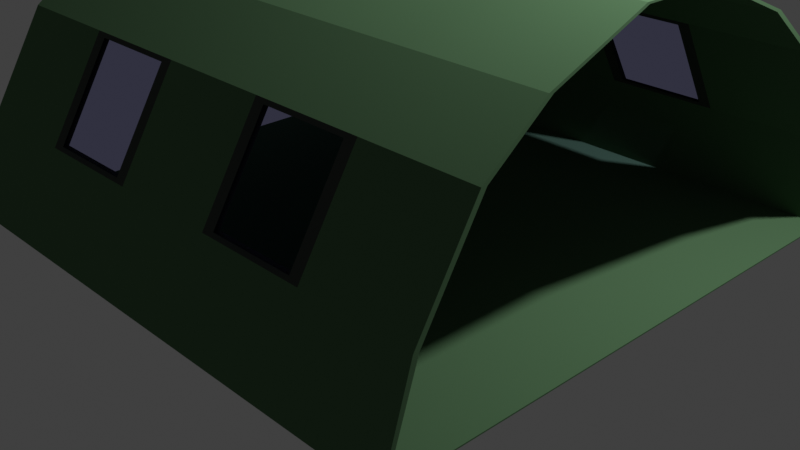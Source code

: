 # Source: 4.blend  (saved by Blender 2.83.20; exported with 4.5.12 LTS)
import bpy
from mathutils import Matrix  # noqa: F401  (used for matrix-valued properties, if any)

bpy.ops.wm.read_factory_settings(use_empty=True)
scene = bpy.context.scene
scene.name = 'Scene'

# ---- collections
col_collection = bpy.data.collections.new('Collection'); scene.collection.children.link(col_collection)

# ---- materials (node trees are filled in below, after node groups)
mat_1 = bpy.data.materials.new('Брезент БМ1')
mat_1.diffuse_color = (0.0476, 0.1106, 0.04807, 1.0)
mat_2 = bpy.data.materials.new('Брезент БМ2')
mat_2.diffuse_color = (0.106, 0.1016, 0.1106, 1.0)
mat_1_1 = bpy.data.materials.new('Окно палатки БМ1')

# ---- material node trees
mat_1.use_nodes = True; mat_1.node_tree.nodes.clear()
_N = mat_1.node_tree.nodes; _L = mat_1.node_tree.links
n0 = _N.new('ShaderNodeOutputMaterial'); n0.name = 'Material Output'; n0.location = (300, 300)
n1 = _N.new('ShaderNodeBsdfDiffuse'); n1.name = 'Diffuse BSDF'; n1.location = (10, 300)
n1.inputs[0].default_value = (0.0946, 0.1845, 0.09354, 1.0)
n1.inputs[1].default_value = 0.5
_L.new(n1.outputs[0], n0.inputs[0])
n0.is_active_output = True
mat_2.use_nodes = True; mat_2.node_tree.nodes.clear()
_N = mat_2.node_tree.nodes; _L = mat_2.node_tree.links
n0 = _N.new('ShaderNodeOutputMaterial'); n0.name = 'Material Output'; n0.location = (300, 300)
n1 = _N.new('ShaderNodeBsdfDiffuse'); n1.name = 'Diffuse BSDF'; n1.location = (10, 300)
n1.inputs[0].default_value = (0.05821, 0.06681, 0.05911, 1.0)
n1.inputs[1].default_value = 0.5
_L.new(n1.outputs[0], n0.inputs[0])
n0.is_active_output = True
mat_1_1.use_nodes = True; mat_1_1.node_tree.nodes.clear()
_N = mat_1_1.node_tree.nodes; _L = mat_1_1.node_tree.links
n0 = _N.new('ShaderNodeOutputMaterial'); n0.name = 'Material Output'; n0.location = (300, 300)
n1 = _N.new('ShaderNodeBsdfTransparent'); n1.name = 'Transparent BSDF'; n1.location = (10, 300)
n1.inputs[0].default_value = (0.7739, 0.773, 1.0, 1.0)
_L.new(n1.outputs[0], n0.inputs[0])
n0.is_active_output = True

# ---- world
world_world = bpy.data.worlds.new('World'); scene.world = world_world
world_world.use_nodes = True; world_world.node_tree.nodes.clear()
_N = world_world.node_tree.nodes; _L = world_world.node_tree.links
n0 = _N.new('ShaderNodeOutputWorld'); n0.name = 'World Output'; n0.location = (300, 300)
n1 = _N.new('ShaderNodeBackground'); n1.name = 'Background'; n1.location = (10, 300)
n1.inputs[0].default_value = (0.05088, 0.05088, 0.05088, 1.0)
_L.new(n1.outputs[0], n0.inputs[0])
n0.is_active_output = True
world_world.color = (0.05088, 0.05088, 0.05088)
world_world.use_sun_shadow = False
world_world.sun_shadow_jitter_overblur = 0.0

# ---- cameras
cam_camera = bpy.data.cameras.new('Camera')
cam_camera.clip_end = 100.0
cam_camera.ortho_scale = 7.314

# ---- lights
light_light = bpy.data.lights.new('Light', 'POINT')
light_light.transmission_factor = 0.0
light_light.energy = 1000.0
light_light.shadow_soft_size = 0.1
light_light.shadow_maximum_resolution = 0.006
light_light.use_absolute_resolution = True

# ---- meshes
me_cube = bpy.data.meshes.new('Cube')
me_cube.from_pydata([(1.0, 0.7, 1.0), (1.0, 1.0, -1.0), (1.0, -0.7, 1.0), (1.0, -1.0, -1.0), (-1.0, 0.7, 1.0), (-1.0, 1.0, -1.0), (-1.0, -0.7, 1.0), (-1.0, -1.0, -1.0), (1.0, 0.9, 0.0), (-1.0, -0.9, 0.0), (1.0, -0.9, 0.0), (-1.0, 0.9, 0.0), (1.0, -0.49, 1.483), (-1.0, -0.49, 1.483), (1.0, 0.49, 1.483), (-1.0, 0.49, 1.483), (1.0, -0.147, 1.9), (-1.0, -0.147, 1.9), (1.0, 0.147, 1.9), (-1.0, 0.147, 1.9), (0.6, 1.0, -1.0), (0.2, 1.0, -1.0), (-0.2, 1.0, -1.0), (-0.6, 1.0, -1.0), (0.5137, -0.7378, 0.9196), (0.2863, -0.7378, 0.9196), (-0.2863, -0.7378, 0.9196), (-0.5137, -0.7378, 0.9196), (-0.6, -1.0, -1.0), (-0.2, -1.0, -1.0), (0.2, -1.0, -1.0), (0.6, -1.0, -1.0), (-0.5137, 0.7378, 0.9196), (-0.2863, 0.7378, 0.9196), (0.2863, 0.7378, 0.9196), (0.5137, 0.7378, 0.9196), (-0.5137, 0.9039, 0.08875), (-0.2863, 0.9039, 0.08875), (0.2863, 0.9039, 0.08875), (0.5137, 0.9039, 0.08875), (0.5137, -0.9039, 0.08875), (0.2863, -0.9039, 0.08875), (-0.2863, -0.9039, 0.08875), (-0.5137, -0.9039, 0.08875), (0.6, -0.49, 1.483), (0.2, -0.49, 1.483), (-0.2, -0.49, 1.483), (-0.6, -0.49, 1.483), (-0.6, 0.49, 1.483), (-0.2, 0.49, 1.483), (0.2, 0.49, 1.483), (0.6, 0.49, 1.483), (0.6, -0.147, 1.9), (0.2, -0.147, 1.9), (-0.2, -0.147, 1.9), (-0.6, -0.147, 1.9), (-0.6, 0.147, 1.9), (-0.2, 0.147, 1.9), (0.2, 0.147, 1.9), (0.6, 0.147, 1.9), (0.6, -0.7, 1.0), (0.2, -0.7, 1.0), (-0.2, -0.7, 1.0), (-0.6, -0.7, 1.0), (-0.6, 0.7, 1.0), (-0.2, 0.7, 1.0), (0.2, 0.7, 1.0), (0.6, 0.7, 1.0), (-0.6, 0.9, 0.0), (-0.2, 0.9, 0.0), (0.2, 0.9, 0.0), (0.6, 0.9, 0.0), (0.6, -0.9, 0.0), (0.2, -0.9, 0.0), (-0.2, -0.9, 0.0), (-0.6, -0.9, 0.0), (0.5588, -0.7081, 0.9596), (0.2412, -0.7081, 0.9596), (-0.2412, -0.7081, 0.9596), (-0.5588, -0.7081, 0.9596), (-0.5588, 0.7081, 0.9596), (-0.2412, 0.7081, 0.9596), (0.2412, 0.7081, 0.9596), (0.5588, 0.7081, 0.9596), (-0.5588, 0.8919, 0.0404), (-0.2412, 0.8919, 0.0404), (0.2412, 0.8919, 0.0404), (0.5588, 0.8919, 0.0404), (0.5588, -0.8919, 0.0404), (0.2412, -0.8919, 0.0404), (-0.2412, -0.8919, 0.0404), (-0.5588, -0.8919, 0.0404), (1.0, 0.6809, 0.994), (1.0, 0.9852, -0.9866), (1.0, -0.6809, 0.994), (1.0, -0.9852, -0.9866), (-1.0, 0.6809, 0.994), (-1.0, 0.9852, -0.9866), (-1.0, -0.6809, 0.994), (-1.0, -0.9852, -0.9866), (1.0, 0.8802, -0.00296), (-1.0, -0.8802, -0.00296), (1.0, -0.8802, -0.00296), (-1.0, 0.8802, -0.00296), (1.0, -0.4729, 1.473), (-1.0, -0.4729, 1.473), (1.0, 0.4729, 1.473), (-1.0, 0.4729, 1.473), (1.0, -0.1385, 1.882), (-1.0, -0.1385, 1.882), (1.0, 0.1385, 1.882), (-1.0, 0.1385, 1.882), (0.6, 0.9852, -0.9866), (0.2, 0.9852, -0.9866), (-0.2, 0.9852, -0.9866), (-0.6, 0.9852, -0.9866), (0.5104, -0.7194, 0.9125), (0.2896, -0.7194, 0.9125), (-0.2896, -0.7194, 0.9125), (-0.5104, -0.7194, 0.9125), (-0.6, -0.9852, -0.9866), (-0.2, -0.9852, -0.9866), (0.2, -0.9852, -0.9866), (0.6, -0.9852, -0.9866), (-0.5104, 0.7194, 0.9125), (-0.2896, 0.7194, 0.9125), (0.2896, 0.7194, 0.9125), (0.5104, 0.7194, 0.9125), (-0.5104, 0.8842, 0.08821), (-0.2896, 0.8842, 0.08821), (0.2896, 0.8842, 0.08821), (0.5104, 0.8842, 0.08821), (0.5104, -0.8842, 0.08821), (0.2896, -0.8842, 0.08821), (-0.2896, -0.8842, 0.08821), (-0.5104, -0.8842, 0.08821), (0.6, -0.4729, 1.473), (0.2, -0.4729, 1.473), (-0.2, -0.4729, 1.473), (-0.6, -0.4729, 1.473), (-0.6, 0.4729, 1.473), (-0.2, 0.4729, 1.473), (0.2, 0.4729, 1.473), (0.6, 0.4729, 1.473), (0.6, -0.1385, 1.882), (0.2, -0.1385, 1.882), (-0.2, -0.1385, 1.882), (-0.6, -0.1385, 1.882), (-0.6, 0.1385, 1.882), (-0.2, 0.1385, 1.882), (0.2, 0.1385, 1.882), (0.6, 0.1385, 1.882), (0.6, -0.6809, 0.994), (0.2, -0.6809, 0.994), (-0.2, -0.6809, 0.994), (-0.6, -0.6809, 0.994), (-0.6, 0.6809, 0.994), (-0.2, 0.6809, 0.994), (0.2, 0.6809, 0.994), (0.6, 0.6809, 0.994), (-0.6, 0.8802, -0.00296), (-0.2, 0.8802, -0.00296), (0.2, 0.8802, -0.00296), (0.6, 0.8802, -0.00296), (0.6, -0.8802, -0.00296), (0.2, -0.8802, -0.00296), (-0.2, -0.8802, -0.00296), (-0.6, -0.8802, -0.00296), (0.5577, -0.6888, 0.9546), (0.2423, -0.6888, 0.9546), (-0.2423, -0.6888, 0.9546), (-0.5577, -0.6888, 0.9546), (-0.5577, 0.6888, 0.9546), (-0.2423, 0.6888, 0.9546), (0.2423, 0.6888, 0.9546), (0.5577, 0.6888, 0.9546), (-0.5577, 0.8721, 0.03761), (-0.2423, 0.8721, 0.03761), (0.2423, 0.8721, 0.03761), (0.5577, 0.8721, 0.03761), (0.5577, -0.8721, 0.03761), (0.2423, -0.8721, 0.03761), (-0.2423, -0.8721, 0.03761), (-0.5577, -0.8721, 0.03761)], [], [(75, 63, 6, 9), (20, 1, 3, 31), (71, 67, 0, 8), (20, 71, 8, 1), (28, 75, 9, 7), (64, 4, 15, 48), (60, 2, 12, 44), (56, 19, 17, 55), (44, 12, 16, 52), (48, 15, 19, 56), (14, 51, 59, 18), (51, 50, 58, 59), (50, 49, 57, 58), (49, 48, 56, 57), (13, 47, 55, 17), (47, 46, 54, 55), (46, 45, 53, 54), (45, 44, 52, 53), (18, 59, 52, 16), (59, 58, 53, 52), (58, 57, 54, 53), (57, 56, 55, 54), (6, 63, 47, 13), (63, 62, 46, 47), (62, 61, 45, 46), (61, 60, 44, 45), (0, 67, 51, 14), (67, 66, 50, 51), (66, 65, 49, 50), (65, 64, 48, 49), (3, 10, 72, 31), (31, 72, 73, 30), (30, 73, 74, 29), (29, 74, 75, 28), (5, 11, 68, 23), (23, 68, 69, 22), (22, 69, 70, 21), (21, 70, 71, 20), (11, 4, 64, 68), (36, 32, 33, 37), (69, 65, 66, 70), (38, 34, 35, 39), (5, 23, 28, 7), (23, 22, 29, 28), (22, 21, 30, 29), (21, 20, 31, 30), (10, 2, 60, 72), (40, 24, 25, 41), (73, 61, 62, 74), (42, 26, 27, 43), (77, 76, 60, 61), (79, 78, 62, 63), (81, 80, 64, 65), (83, 82, 66, 67), (84, 85, 69, 68), (86, 87, 71, 70), (88, 89, 73, 72), (90, 91, 75, 74), (80, 84, 68, 64), (85, 81, 65, 69), (82, 86, 70, 66), (87, 83, 67, 71), (76, 88, 72, 60), (89, 77, 61, 73), (78, 90, 74, 62), (91, 79, 63, 75), (25, 24, 76, 77), (27, 26, 78, 79), (33, 32, 80, 81), (35, 34, 82, 83), (36, 37, 85, 84), (38, 39, 87, 86), (40, 41, 89, 88), (42, 43, 91, 90), (32, 36, 84, 80), (37, 33, 81, 85), (34, 38, 86, 82), (39, 35, 83, 87), (24, 40, 88, 76), (41, 25, 77, 89), (26, 42, 90, 78), (43, 27, 79, 91), (167, 101, 98, 155), (112, 123, 95, 93), (163, 100, 92, 159), (112, 93, 100, 163), (120, 99, 101, 167), (156, 140, 107, 96), (152, 136, 104, 94), (148, 147, 109, 111), (136, 144, 108, 104), (140, 148, 111, 107), (106, 110, 151, 143), (143, 151, 150, 142), (142, 150, 149, 141), (141, 149, 148, 140), (105, 109, 147, 139), (139, 147, 146, 138), (138, 146, 145, 137), (137, 145, 144, 136), (110, 108, 144, 151), (151, 144, 145, 150), (150, 145, 146, 149), (149, 146, 147, 148), (98, 105, 139, 155), (155, 139, 138, 154), (154, 138, 137, 153), (153, 137, 136, 152), (92, 106, 143, 159), (159, 143, 142, 158), (158, 142, 141, 157), (157, 141, 140, 156), (95, 123, 164, 102), (123, 122, 165, 164), (122, 121, 166, 165), (121, 120, 167, 166), (97, 115, 160, 103), (115, 114, 161, 160), (114, 113, 162, 161), (113, 112, 163, 162), (103, 160, 156, 96), (128, 129, 125, 124), (161, 162, 158, 157), (130, 131, 127, 126), (97, 99, 120, 115), (115, 120, 121, 114), (114, 121, 122, 113), (113, 122, 123, 112), (102, 164, 152, 94), (132, 133, 117, 116), (165, 166, 154, 153), (134, 135, 119, 118), (169, 153, 152, 168), (171, 155, 154, 170), (173, 157, 156, 172), (175, 159, 158, 174), (176, 160, 161, 177), (178, 162, 163, 179), (180, 164, 165, 181), (182, 166, 167, 183), (172, 156, 160, 176), (177, 161, 157, 173), (174, 158, 162, 178), (179, 163, 159, 175), (168, 152, 164, 180), (181, 165, 153, 169), (170, 154, 166, 182), (183, 167, 155, 171), (117, 169, 168, 116), (119, 171, 170, 118), (125, 173, 172, 124), (127, 175, 174, 126), (128, 176, 177, 129), (130, 178, 179, 131), (132, 180, 181, 133), (134, 182, 183, 135), (124, 172, 176, 128), (129, 177, 173, 125), (126, 174, 178, 130), (131, 179, 175, 127), (116, 168, 180, 132), (133, 181, 169, 117), (118, 170, 182, 134), (135, 183, 171, 119), (5, 7, 99, 97), (1, 8, 100, 93), (9, 6, 98, 101), (10, 3, 95, 102), (11, 5, 97, 103), (3, 1, 93, 95), (8, 0, 92, 100), (7, 9, 101, 99), (2, 10, 102, 94), (4, 11, 103, 96), (6, 13, 105, 98), (15, 4, 96, 107), (0, 14, 106, 92), (12, 2, 94, 104), (18, 16, 108, 110), (17, 19, 111, 109), (13, 17, 109, 105), (19, 15, 107, 111), (16, 12, 104, 108), (14, 18, 110, 106)])
me_cube.polygons.foreach_set('material_index', [0, 0, 0, 0, 0, 0, 0, 0, 0, 0, 0, 0, 0, 0, 0, 0, 0, 0, 0, 0, 0, 0, 0, 0, 0, 0, 0, 0, 0, 0, 0, 0, 0, 0, 0, 0, 0, 0, 0, 2, 0, 2, 0, 0, 0, 0, 0, 2, 0, 2, 1, 1, 1, 1, 1, 1, 1, 1, 1, 1, 1, 1, 1, 1, 1, 1, 2, 2, 2, 2, 2, 2, 2, 2, 2, 2, 2, 2, 2, 2, 2, 2, 0, 0, 0, 0, 0, 0, 0, 0, 0, 0, 0, 0, 0, 0, 0, 0, 0, 0, 0, 0, 0, 0, 0, 0, 0, 0, 0, 0, 0, 0, 0, 0, 0, 0, 0, 0, 0, 0, 0, 2, 0, 2, 0, 0, 0, 0, 0, 2, 0, 2, 1, 1, 1, 1, 1, 1, 1, 1, 1, 1, 1, 1, 1, 1, 1, 1, 2, 2, 2, 2, 2, 2, 2, 2, 2, 2, 2, 2, 2, 2, 2, 2, 0, 0, 0, 0, 0, 0, 0, 0, 0, 0, 0, 0, 0, 0, 0, 0, 0, 0, 0, 0])
_uv = me_cube.uv_layers.new(name='UVMap')
_uv.uv.foreach_set('vector', [0.2542, 0.6154, 0.2542, 0.4872, 0.3178, 0.4872, 0.3178, 0.6154, 0.6355, 0.7911, 0.6355, 0.7398, 0.9533, 0.7398, 0.9533, 0.7911, 0.572, 0.6154, 0.572, 0.4872, 0.6355, 0.4872, 0.6355, 0.6154, 0.572, 0.7436, 0.572, 0.6154, 0.6355, 0.6154, 0.6355, 0.7436, 0.2542, 0.7436, 0.2542, 0.6154, 0.3178, 0.6154, 0.3178, 0.7436, 0.3813, 0.4872, 0.3178, 0.4872, 0.3178, 0.4253, 0.3813, 0.4253, 0.06355, 0.4872, 0.0, 0.4872, 0.0, 0.4253, 0.06355, 0.4253, 1.0, 0.2051, 1.0, 0.2564, 0.9533, 0.2564, 0.9533, 0.2051, 0.06355, 0.4253, 0.0, 0.4253, 0.0, 0.3719, 0.06355, 0.3719, 0.3813, 0.4253, 0.3178, 0.4253, 0.3178, 0.3719, 0.3813, 0.3719, 0.6355, 0.4253, 0.572, 0.4253, 0.572, 0.3719, 0.6355, 0.3719, 0.572, 0.4253, 0.5084, 0.4253, 0.5084, 0.3719, 0.572, 0.3719, 0.5084, 0.4253, 0.4449, 0.4253, 0.4449, 0.3719, 0.5084, 0.3719, 0.4449, 0.4253, 0.3813, 0.4253, 0.3813, 0.3719, 0.4449, 0.3719, 0.3178, 0.4253, 0.2542, 0.4253, 0.2542, 0.3719, 0.3178, 0.3719, 0.2542, 0.4253, 0.1907, 0.4253, 0.1907, 0.3719, 0.2542, 0.3719, 0.1907, 0.4253, 0.1271, 0.4253, 0.1271, 0.3719, 0.1907, 0.3719, 0.1271, 0.4253, 0.06355, 0.4253, 0.06355, 0.3719, 0.1271, 0.3719, 1.0, 0.0, 1.0, 0.05129, 0.9533, 0.05129, 0.9533, 0.0, 1.0, 0.05129, 1.0, 0.1026, 0.9533, 0.1026, 0.9533, 0.05129, 1.0, 0.1026, 1.0, 0.1539, 0.9533, 0.1539, 0.9533, 0.1026, 1.0, 0.1539, 1.0, 0.2051, 0.9533, 0.2051, 0.9533, 0.1539, 0.3178, 0.4872, 0.2542, 0.4872, 0.2542, 0.4253, 0.3178, 0.4253, 0.2542, 0.4872, 0.1907, 0.4872, 0.1907, 0.4253, 0.2542, 0.4253, 0.1907, 0.4872, 0.1271, 0.4872, 0.1271, 0.4253, 0.1907, 0.4253, 0.1271, 0.4872, 0.06355, 0.4872, 0.06355, 0.4253, 0.1271, 0.4253, 0.6355, 0.4872, 0.572, 0.4872, 0.572, 0.4253, 0.6355, 0.4253, 0.572, 0.4872, 0.5084, 0.4872, 0.5084, 0.4253, 0.572, 0.4253, 0.5084, 0.4872, 0.4449, 0.4872, 0.4449, 0.4253, 0.5084, 0.4253, 0.4449, 0.4872, 0.3813, 0.4872, 0.3813, 0.4253, 0.4449, 0.4253, 2.841e-08, 0.7436, 1.894e-08, 0.6154, 0.06355, 0.6154, 0.06355, 0.7436, 0.06355, 0.7436, 0.06355, 0.6154, 0.1271, 0.6154, 0.1271, 0.7436, 0.1271, 0.7436, 0.1271, 0.6154, 0.1907, 0.6154, 0.1907, 0.7436, 0.1907, 0.7436, 0.1907, 0.6154, 0.2542, 0.6154, 0.2542, 0.7436, 0.3178, 0.7436, 0.3178, 0.6154, 0.3813, 0.6154, 0.3813, 0.7436, 0.3813, 0.7436, 0.3813, 0.6154, 0.4449, 0.6154, 0.4449, 0.7436, 0.4449, 0.7436, 0.4449, 0.6154, 0.5084, 0.6154, 0.5084, 0.7436, 0.5084, 0.7436, 0.5084, 0.6154, 0.572, 0.6154, 0.572, 0.7436, 0.3178, 0.6154, 0.3178, 0.4872, 0.3813, 0.4872, 0.3813, 0.6154, 0.5106, 0.3108, 0.6144, 0.3108, 0.6144, 0.3392, 0.5106, 0.3392, 0.4449, 0.6154, 0.4449, 0.4872, 0.5084, 0.4872, 0.5084, 0.6154, 0.5106, 0.4108, 0.6144, 0.4108, 0.6144, 0.4392, 0.5106, 0.4392, 0.6355, 0.9962, 0.6355, 0.945, 0.9533, 0.945, 0.9533, 0.9962, 0.6355, 0.945, 0.6355, 0.8937, 0.9533, 0.8937, 0.9533, 0.945, 0.6355, 0.8937, 0.6355, 0.8424, 0.9533, 0.8424, 0.9533, 0.8937, 0.6355, 0.8424, 0.6355, 0.7911, 0.9533, 0.7911, 0.9533, 0.8424, 1.894e-08, 0.6154, 0.0, 0.4872, 0.06355, 0.4872, 0.06355, 0.6154, 0.5106, 0.8108, 0.6144, 0.8108, 0.6144, 0.8392, 0.5106, 0.8392, 0.1271, 0.6154, 0.1271, 0.4872, 0.1907, 0.4872, 0.1907, 0.6154, 0.5106, 0.9108, 0.6144, 0.9108, 0.6144, 0.9392, 0.5106, 0.9392, 0.62, 0.8449, 0.62, 0.8051, 0.625, 0.8, 0.625, 0.85, 0.62, 0.9449, 0.62, 0.9051, 0.625, 0.9, 0.625, 0.95, 0.62, 0.3449, 0.62, 0.3051, 0.625, 0.3, 0.625, 0.35, 0.62, 0.4449, 0.62, 0.4051, 0.625, 0.4, 0.625, 0.45, 0.505, 0.3051, 0.505, 0.3449, 0.5, 0.35, 0.5, 0.3, 0.505, 0.4051, 0.505, 0.4449, 0.5, 0.45, 0.5, 0.4, 0.505, 0.8051, 0.505, 0.8449, 0.5, 0.85, 0.5, 0.8, 0.505, 0.9051, 0.505, 0.9449, 0.5, 0.95, 0.5, 0.9, 0.62, 0.3051, 0.505, 0.3051, 0.5, 0.3, 0.625, 0.3, 0.505, 0.3449, 0.62, 0.3449, 0.625, 0.35, 0.5, 0.35, 0.62, 0.4051, 0.505, 0.4051, 0.5, 0.4, 0.625, 0.4, 0.505, 0.4449, 0.62, 0.4449, 0.625, 0.45, 0.5, 0.45, 0.62, 0.8051, 0.505, 0.8051, 0.5, 0.8, 0.625, 0.8, 0.505, 0.8449, 0.62, 0.8449, 0.625, 0.85, 0.5, 0.85, 0.62, 0.9051, 0.505, 0.9051, 0.5, 0.9, 0.625, 0.9, 0.505, 0.9449, 0.62, 0.9449, 0.625, 0.95, 0.5, 0.95, 0.6144, 0.8392, 0.6144, 0.8108, 0.62, 0.8051, 0.62, 0.8449, 0.6144, 0.9392, 0.6144, 0.9108, 0.62, 0.9051, 0.62, 0.9449, 0.6144, 0.3392, 0.6144, 0.3108, 0.62, 0.3051, 0.62, 0.3449, 0.6144, 0.4392, 0.6144, 0.4108, 0.62, 0.4051, 0.62, 0.4449, 0.5106, 0.3108, 0.5106, 0.3392, 0.505, 0.3449, 0.505, 0.3051, 0.5106, 0.4108, 0.5106, 0.4392, 0.505, 0.4449, 0.505, 0.4051, 0.5106, 0.8108, 0.5106, 0.8392, 0.505, 0.8449, 0.505, 0.8051, 0.5106, 0.9108, 0.5106, 0.9392, 0.505, 0.9449, 0.505, 0.9051, 0.6144, 0.3108, 0.5106, 0.3108, 0.505, 0.3051, 0.62, 0.3051, 0.5106, 0.3392, 0.6144, 0.3392, 0.62, 0.3449, 0.505, 0.3449, 0.6144, 0.4108, 0.5106, 0.4108, 0.505, 0.4051, 0.62, 0.4051, 0.5106, 0.4392, 0.6144, 0.4392, 0.62, 0.4449, 0.505, 0.4449, 0.6144, 0.8108, 0.5106, 0.8108, 0.505, 0.8051, 0.62, 0.8051, 0.5106, 0.8392, 0.6144, 0.8392, 0.62, 0.8449, 0.505, 0.8449, 0.6144, 0.9108, 0.5106, 0.9108, 0.505, 0.9051, 0.62, 0.9051, 0.5106, 0.9392, 0.6144, 0.9392, 0.62, 0.9449, 0.505, 0.9449, 0.8897, 0.498, 0.9533, 0.498, 0.9533, 0.6258, 0.8897, 0.6258, 0.3131, 0.7949, 1.894e-08, 0.7949, 0.0, 0.7436, 0.3131, 0.7436, 0.6991, 0.2418, 0.6355, 0.2418, 0.6355, 0.114, 0.6991, 0.114, 0.6991, 0.368, 0.6355, 0.368, 0.6355, 0.2418, 0.6991, 0.2418, 0.8897, 0.3719, 0.9533, 0.3719, 0.9533, 0.498, 0.8897, 0.498, 0.8897, 0.114, 0.8897, 0.05255, 0.9533, 0.05255, 0.9533, 0.114, 0.6991, 0.6258, 0.6991, 0.6873, 0.6355, 0.6873, 0.6355, 0.6258, 0.9533, 0.4616, 0.9973, 0.4616, 0.9973, 0.5129, 0.9533, 0.5129, 0.6991, 0.6873, 0.6991, 0.7398, 0.6355, 0.7398, 0.6355, 0.6873, 0.8897, 0.05255, 0.8897, 1.528e-08, 0.9533, 0.0, 0.9533, 0.05255, 0.6355, 0.05255, 0.6355, 3.057e-08, 0.6991, 1.528e-08, 0.6991, 0.05255, 0.6991, 0.05255, 0.6991, 1.528e-08, 0.7626, 1.528e-08, 0.7626, 0.05255, 0.7626, 0.05255, 0.7626, 1.528e-08, 0.8262, 1.528e-08, 0.8262, 0.05255, 0.8262, 0.05255, 0.8262, 1.528e-08, 0.8897, 1.528e-08, 0.8897, 0.05255, 0.9533, 0.6873, 0.9533, 0.7398, 0.8897, 0.7398, 0.8897, 0.6873, 0.8897, 0.6873, 0.8897, 0.7398, 0.8262, 0.7398, 0.8262, 0.6873, 0.8262, 0.6873, 0.8262, 0.7398, 0.7626, 0.7398, 0.7626, 0.6873, 0.7626, 0.6873, 0.7626, 0.7398, 0.6991, 0.7398, 0.6991, 0.6873, 0.9533, 0.2564, 0.9973, 0.2564, 0.9973, 0.3077, 0.9533, 0.3077, 0.9533, 0.3077, 0.9973, 0.3077, 0.9973, 0.359, 0.9533, 0.359, 0.9533, 0.359, 0.9973, 0.359, 0.9973, 0.4103, 0.9533, 0.4103, 0.9533, 0.4103, 0.9973, 0.4103, 0.9973, 0.4616, 0.9533, 0.4616, 0.9533, 0.6258, 0.9533, 0.6873, 0.8897, 0.6873, 0.8897, 0.6258, 0.8897, 0.6258, 0.8897, 0.6873, 0.8262, 0.6873, 0.8262, 0.6258, 0.8262, 0.6258, 0.8262, 0.6873, 0.7626, 0.6873, 0.7626, 0.6258, 0.7626, 0.6258, 0.7626, 0.6873, 0.6991, 0.6873, 0.6991, 0.6258, 0.6355, 0.114, 0.6355, 0.05255, 0.6991, 0.05255, 0.6991, 0.114, 0.6991, 0.114, 0.6991, 0.05255, 0.7626, 0.05255, 0.7626, 0.114, 0.7626, 0.114, 0.7626, 0.05255, 0.8262, 0.05255, 0.8262, 0.114, 0.8262, 0.114, 0.8262, 0.05255, 0.8897, 0.05255, 0.8897, 0.114, 0.6355, 0.3719, 0.6991, 0.3719, 0.6991, 0.498, 0.6355, 0.498, 0.6991, 0.3719, 0.7626, 0.3719, 0.7626, 0.498, 0.6991, 0.498, 0.7626, 0.3719, 0.8262, 0.3719, 0.8262, 0.498, 0.7626, 0.498, 0.8262, 0.3719, 0.8897, 0.3719, 0.8897, 0.498, 0.8262, 0.498, 0.9533, 0.368, 0.8897, 0.368, 0.8897, 0.2418, 0.9533, 0.2418, 0.8897, 0.368, 0.8262, 0.368, 0.8262, 0.2418, 0.8897, 0.2418, 0.8262, 0.368, 0.7626, 0.368, 0.7626, 0.2418, 0.8262, 0.2418, 0.7626, 0.368, 0.6991, 0.368, 0.6991, 0.2418, 0.7626, 0.2418, 0.9533, 0.2418, 0.8897, 0.2418, 0.8897, 0.114, 0.9533, 0.114, 0.5106, 0.3108, 0.5106, 0.3392, 0.6144, 0.3392, 0.6144, 0.3108, 0.8262, 0.2418, 0.7626, 0.2418, 0.7626, 0.114, 0.8262, 0.114, 0.5106, 0.4108, 0.5106, 0.4392, 0.6144, 0.4392, 0.6144, 0.4108, 0.3131, 1.0, 5.682e-08, 1.0, 3.788e-08, 0.9487, 0.3131, 0.9487, 0.3131, 0.9487, 3.788e-08, 0.9487, 2.841e-08, 0.8974, 0.3131, 0.8974, 0.3131, 0.8974, 2.841e-08, 0.8974, 2.841e-08, 0.8461, 0.3131, 0.8461, 0.3131, 0.8461, 2.841e-08, 0.8461, 1.894e-08, 0.7949, 0.3131, 0.7949, 0.6355, 0.498, 0.6991, 0.498, 0.6991, 0.6258, 0.6355, 0.6258, 0.5106, 0.8108, 0.5106, 0.8392, 0.6144, 0.8392, 0.6144, 0.8108, 0.7626, 0.498, 0.8262, 0.498, 0.8262, 0.6258, 0.7626, 0.6258, 0.5106, 0.9108, 0.5106, 0.9392, 0.6144, 0.9392, 0.6144, 0.9108, 0.62, 0.8449, 0.625, 0.85, 0.625, 0.8, 0.62, 0.8051, 0.62, 0.9449, 0.625, 0.95, 0.625, 0.9, 0.62, 0.9051, 0.62, 0.3449, 0.625, 0.35, 0.625, 0.3, 0.62, 0.3051, 0.62, 0.4449, 0.625, 0.45, 0.625, 0.4, 0.62, 0.4051, 0.505, 0.3051, 0.5, 0.3, 0.5, 0.35, 0.505, 0.3449, 0.505, 0.4051, 0.5, 0.4, 0.5, 0.45, 0.505, 0.4449, 0.505, 0.8051, 0.5, 0.8, 0.5, 0.85, 0.505, 0.8449, 0.505, 0.9051, 0.5, 0.9, 0.5, 0.95, 0.505, 0.9449, 0.62, 0.3051, 0.625, 0.3, 0.5, 0.3, 0.505, 0.3051, 0.505, 0.3449, 0.5, 0.35, 0.625, 0.35, 0.62, 0.3449, 0.62, 0.4051, 0.625, 0.4, 0.5, 0.4, 0.505, 0.4051, 0.505, 0.4449, 0.5, 0.45, 0.625, 0.45, 0.62, 0.4449, 0.62, 0.8051, 0.625, 0.8, 0.5, 0.8, 0.505, 0.8051, 0.505, 0.8449, 0.5, 0.85, 0.625, 0.85, 0.62, 0.8449, 0.62, 0.9051, 0.625, 0.9, 0.5, 0.9, 0.505, 0.9051, 0.505, 0.9449, 0.5, 0.95, 0.625, 0.95, 0.62, 0.9449, 0.6144, 0.8392, 0.62, 0.8449, 0.62, 0.8051, 0.6144, 0.8108, 0.6144, 0.9392, 0.62, 0.9449, 0.62, 0.9051, 0.6144, 0.9108, 0.6144, 0.3392, 0.62, 0.3449, 0.62, 0.3051, 0.6144, 0.3108, 0.6144, 0.4392, 0.62, 0.4449, 0.62, 0.4051, 0.6144, 0.4108, 0.5106, 0.3108, 0.505, 0.3051, 0.505, 0.3449, 0.5106, 0.3392, 0.5106, 0.4108, 0.505, 0.4051, 0.505, 0.4449, 0.5106, 0.4392, 0.5106, 0.8108, 0.505, 0.8051, 0.505, 0.8449, 0.5106, 0.8392, 0.5106, 0.9108, 0.505, 0.9051, 0.505, 0.9449, 0.5106, 0.9392, 0.6144, 0.3108, 0.62, 0.3051, 0.505, 0.3051, 0.5106, 0.3108, 0.5106, 0.3392, 0.505, 0.3449, 0.62, 0.3449, 0.6144, 0.3392, 0.6144, 0.4108, 0.62, 0.4051, 0.505, 0.4051, 0.5106, 0.4108, 0.5106, 0.4392, 0.505, 0.4449, 0.62, 0.4449, 0.6144, 0.4392, 0.6144, 0.8108, 0.62, 0.8051, 0.505, 0.8051, 0.5106, 0.8108, 0.5106, 0.8392, 0.505, 0.8449, 0.62, 0.8449, 0.6144, 0.8392, 0.6144, 0.9108, 0.62, 0.9051, 0.505, 0.9051, 0.5106, 0.9108, 0.5106, 0.9392, 0.505, 0.9449, 0.62, 0.9449, 0.6144, 0.9392, 0.6355, 0.3719, 0.3178, 0.3719, 0.3201, 0.3701, 0.6332, 0.3701, 0.0, 0.3719, 0.01589, 0.2436, 0.01903, 0.244, 0.002356, 0.3701, 0.3337, 0.2436, 0.3654, 0.1154, 0.3685, 0.1162, 0.3368, 0.244, 0.3019, 0.2436, 0.3178, 0.3719, 0.3154, 0.3701, 0.2987, 0.244, 0.6196, 0.2436, 0.6355, 0.3719, 0.6332, 0.3701, 0.6165, 0.244, 0.3178, 0.3719, 0.0, 0.3719, 0.002356, 0.3701, 0.3154, 0.3701, 0.01589, 0.2436, 0.04766, 0.1154, 0.0507, 0.1162, 0.01903, 0.244, 0.3178, 0.3719, 0.3337, 0.2436, 0.3368, 0.244, 0.3201, 0.3701, 0.2701, 0.1154, 0.3019, 0.2436, 0.2987, 0.244, 0.2671, 0.1162, 0.5879, 0.1154, 0.6196, 0.2436, 0.6165, 0.244, 0.5848, 0.1162, 0.3654, 0.1154, 0.3988, 0.05347, 0.4015, 0.05481, 0.3685, 0.1162, 0.5545, 0.05347, 0.5879, 0.1154, 0.5848, 0.1162, 0.5518, 0.05481, 0.04766, 0.1154, 0.08103, 0.05347, 0.08374, 0.05481, 0.0507, 0.1162, 0.2367, 0.05347, 0.2701, 0.1154, 0.2671, 0.1162, 0.234, 0.05481, 0.1355, 0.0, 0.1822, 0.0, 0.1809, 0.002319, 0.1369, 0.002319, 0.4533, 0.0, 0.5, 0.0, 0.4986, 0.002319, 0.4546, 0.002319, 0.3988, 0.05347, 0.4533, 0.0, 0.4546, 0.002319, 0.4015, 0.05481, 0.5, 0.0, 0.5545, 0.05347, 0.5518, 0.05481, 0.4986, 0.002319, 0.1822, 0.0, 0.2367, 0.05347, 0.234, 0.05481, 0.1809, 0.002319, 0.08103, 0.05347, 0.1355, 0.0, 0.1369, 0.002319, 0.08374, 0.05481])
me_cube.materials.append(mat_1)
me_cube.materials.append(mat_2)
me_cube.materials.append(mat_1_1)
me_cube.use_remesh_preserve_volume = False
me_cube.use_remesh_preserve_attributes = False
me_cube.use_mirror_vertex_groups = False
me_cube.update()

# ---- objects
ob_cube = bpy.data.objects.new('Cube', me_cube)
ob_light = bpy.data.objects.new('Light', light_light)
ob_camera = bpy.data.objects.new('Camera', cam_camera)

# ---- transforms, parenting, visibility, modifiers, constraints
ob_cube.location = (0.0, 0.0, 1.0)
ob_cube.scale = (3.0, 3.0, 1.0)
ob_cube.lock_rotations_4d = False
ob_cube.empty_display_type = 'ARROWS'
ob_cube.lineart.crease_threshold = 0.0
ob_light.location = (4.076, 1.005, 5.904)
ob_light.rotation_euler = (0.6503, 0.05522, 1.866)
ob_light.lock_rotations_4d = False
ob_light.empty_display_type = 'ARROWS'
ob_light.color = (0.0, 0.0, 0.0, 0.0)
ob_light.lineart.crease_threshold = 0.0
ob_camera.location = (7.359, -6.926, 4.958)
ob_camera.rotation_euler = (1.109, 0.0, 0.8149)
ob_camera.lock_rotations_4d = False
ob_camera.empty_display_type = 'ARROWS'
ob_camera.color = (0.0, 0.0, 0.0, 0.0)
ob_camera.display_type = 'WIRE'
ob_camera.lineart.crease_threshold = 0.0

# ---- collection membership
col_collection.objects.link(ob_cube)
col_collection.objects.link(ob_light)
col_collection.objects.link(ob_camera)

# ---- scene / render settings (as saved in the file)
scene.camera = ob_camera
scene.frame_start = 1; scene.frame_end = 250; scene.frame_set(1)
scene.render.engine = 'CYCLES'
scene.cycles.use_denoising = False
scene.cycles.samples = 128
scene.cycles.sampling_pattern = 'TABULATED_SOBOL'
scene.cycles.use_adaptive_sampling = False
scene.cycles.use_light_tree = False
scene.view_settings.view_transform = 'Standard'
bpy.context.view_layer.update()
